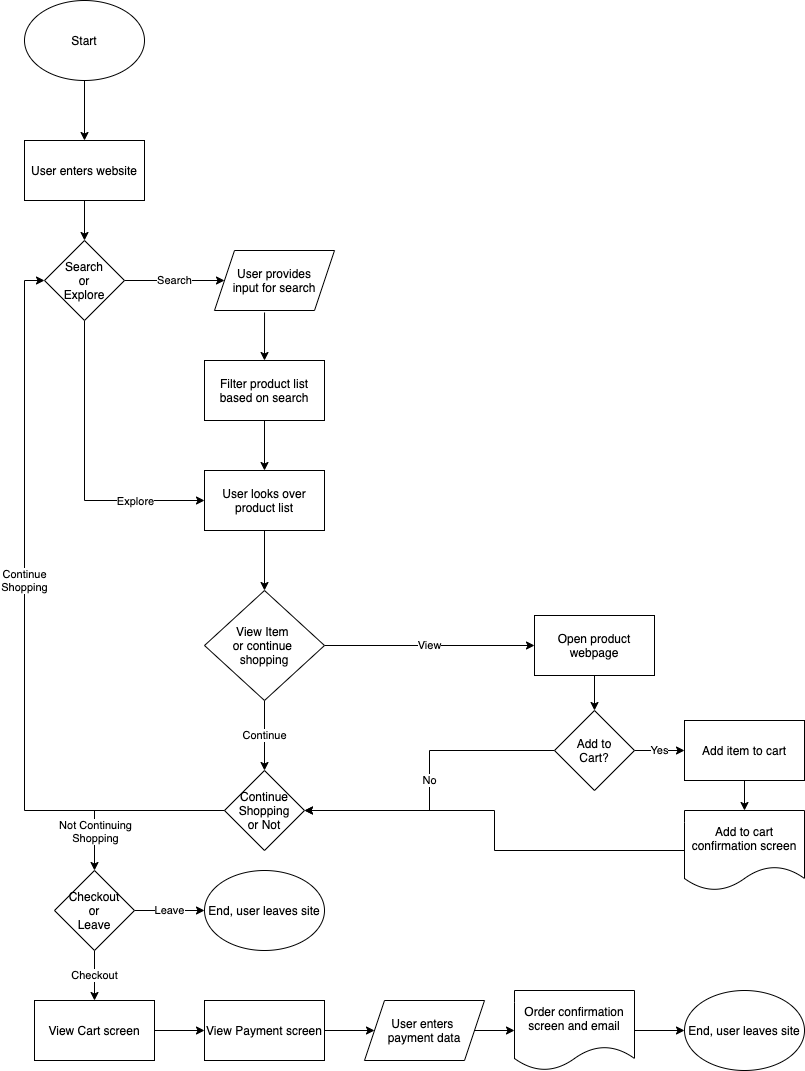

The diagram above was exported from draw.io. Its source (the exported page's mxGraphModel, read from the mxfile embedded in the PNG):
<mxGraphModel dx="1710" dy="1167" grid="1" gridSize="10" guides="1" tooltips="1" connect="1" arrows="1" fold="1" page="1" pageScale="1" pageWidth="850" pageHeight="1100" math="0" shadow="0">
  <root>
    <mxCell id="0" />
    <mxCell id="1" parent="0" />
    <mxCell id="6" style="edgeStyle=orthogonalEdgeStyle;rounded=0;orthogonalLoop=1;jettySize=auto;html=1;" edge="1" parent="1" source="2" target="4">
      <mxGeometry relative="1" as="geometry" />
    </mxCell>
    <mxCell id="2" value="Start" style="ellipse;whiteSpace=wrap;html=1;" vertex="1" parent="1">
      <mxGeometry x="40" y="20" width="120" height="80" as="geometry" />
    </mxCell>
    <mxCell id="8" value="Search" style="edgeStyle=orthogonalEdgeStyle;rounded=0;orthogonalLoop=1;jettySize=auto;html=1;entryX=0;entryY=0.5;entryDx=0;entryDy=0;" edge="1" parent="1" source="3" target="55">
      <mxGeometry relative="1" as="geometry">
        <mxPoint x="220" y="300" as="targetPoint" />
      </mxGeometry>
    </mxCell>
    <mxCell id="11" style="edgeStyle=orthogonalEdgeStyle;rounded=0;orthogonalLoop=1;jettySize=auto;html=1;entryX=0;entryY=0.5;entryDx=0;entryDy=0;" edge="1" parent="1" source="3" target="9">
      <mxGeometry relative="1" as="geometry">
        <Array as="points">
          <mxPoint x="100" y="520" />
        </Array>
      </mxGeometry>
    </mxCell>
    <mxCell id="12" value="Explore" style="edgeLabel;html=1;align=center;verticalAlign=middle;resizable=0;points=[];" vertex="1" connectable="0" parent="11">
      <mxGeometry x="0.3111" y="3" relative="1" as="geometry">
        <mxPoint x="33" y="3" as="offset" />
      </mxGeometry>
    </mxCell>
    <mxCell id="3" value="Search&lt;br&gt;or&lt;br&gt;Explore" style="rhombus;whiteSpace=wrap;html=1;" vertex="1" parent="1">
      <mxGeometry x="60" y="260" width="80" height="80" as="geometry" />
    </mxCell>
    <mxCell id="5" style="edgeStyle=orthogonalEdgeStyle;rounded=0;orthogonalLoop=1;jettySize=auto;html=1;" edge="1" parent="1" source="4" target="3">
      <mxGeometry relative="1" as="geometry" />
    </mxCell>
    <mxCell id="4" value="User enters website" style="rounded=0;whiteSpace=wrap;html=1;" vertex="1" parent="1">
      <mxGeometry x="40" y="160" width="120" height="60" as="geometry" />
    </mxCell>
    <mxCell id="14" style="edgeStyle=orthogonalEdgeStyle;rounded=0;orthogonalLoop=1;jettySize=auto;html=1;entryX=0.5;entryY=0;entryDx=0;entryDy=0;exitX=0.417;exitY=1.033;exitDx=0;exitDy=0;exitPerimeter=0;" edge="1" parent="1" source="55" target="13">
      <mxGeometry relative="1" as="geometry">
        <mxPoint x="280" y="330" as="sourcePoint" />
      </mxGeometry>
    </mxCell>
    <mxCell id="19" style="edgeStyle=orthogonalEdgeStyle;rounded=0;orthogonalLoop=1;jettySize=auto;html=1;" edge="1" parent="1" source="9" target="18">
      <mxGeometry relative="1" as="geometry" />
    </mxCell>
    <mxCell id="9" value="User looks over product list" style="whiteSpace=wrap;html=1;" vertex="1" parent="1">
      <mxGeometry x="220" y="490" width="120" height="60" as="geometry" />
    </mxCell>
    <mxCell id="15" style="edgeStyle=orthogonalEdgeStyle;rounded=0;orthogonalLoop=1;jettySize=auto;html=1;entryX=0.5;entryY=0;entryDx=0;entryDy=0;" edge="1" parent="1" source="13" target="9">
      <mxGeometry relative="1" as="geometry" />
    </mxCell>
    <mxCell id="13" value="Filter product list based on search" style="whiteSpace=wrap;html=1;" vertex="1" parent="1">
      <mxGeometry x="220" y="380" width="120" height="60" as="geometry" />
    </mxCell>
    <mxCell id="50" style="edgeStyle=orthogonalEdgeStyle;rounded=0;orthogonalLoop=1;jettySize=auto;html=1;entryX=0.5;entryY=0;entryDx=0;entryDy=0;" edge="1" parent="1" source="16" target="49">
      <mxGeometry relative="1" as="geometry" />
    </mxCell>
    <mxCell id="16" value="Open product webpage" style="whiteSpace=wrap;html=1;" vertex="1" parent="1">
      <mxGeometry x="550" y="635" width="120" height="60" as="geometry" />
    </mxCell>
    <mxCell id="20" value="View" style="edgeStyle=orthogonalEdgeStyle;rounded=0;orthogonalLoop=1;jettySize=auto;html=1;entryX=0;entryY=0.5;entryDx=0;entryDy=0;" edge="1" parent="1" source="18" target="16">
      <mxGeometry relative="1" as="geometry" />
    </mxCell>
    <mxCell id="23" value="Continue" style="edgeStyle=orthogonalEdgeStyle;rounded=0;orthogonalLoop=1;jettySize=auto;html=1;" edge="1" parent="1" source="18" target="25">
      <mxGeometry relative="1" as="geometry">
        <mxPoint x="280" y="780" as="targetPoint" />
      </mxGeometry>
    </mxCell>
    <mxCell id="18" value="View Item &lt;br&gt;or continue &lt;br&gt;shopping" style="rhombus;whiteSpace=wrap;html=1;" vertex="1" parent="1">
      <mxGeometry x="220" y="610" width="120" height="110" as="geometry" />
    </mxCell>
    <mxCell id="43" style="edgeStyle=orthogonalEdgeStyle;rounded=0;orthogonalLoop=1;jettySize=auto;html=1;entryX=0.5;entryY=0;entryDx=0;entryDy=0;" edge="1" parent="1" source="25" target="42">
      <mxGeometry relative="1" as="geometry">
        <Array as="points">
          <mxPoint x="110" y="830" />
        </Array>
      </mxGeometry>
    </mxCell>
    <mxCell id="44" value="Not Continuing&lt;br&gt;Shopping" style="edgeLabel;html=1;align=center;verticalAlign=middle;resizable=0;points=[];" vertex="1" connectable="0" parent="43">
      <mxGeometry x="0.6" y="-1" relative="1" as="geometry">
        <mxPoint x="1" y="-2" as="offset" />
      </mxGeometry>
    </mxCell>
    <mxCell id="69" style="edgeStyle=orthogonalEdgeStyle;rounded=0;orthogonalLoop=1;jettySize=auto;html=1;entryX=0;entryY=0.5;entryDx=0;entryDy=0;" edge="1" parent="1" source="25" target="3">
      <mxGeometry relative="1" as="geometry" />
    </mxCell>
    <mxCell id="70" value="Continue&lt;br&gt;Shopping" style="edgeLabel;html=1;align=center;verticalAlign=middle;resizable=0;points=[];" vertex="1" connectable="0" parent="69">
      <mxGeometry x="0.1493" y="1" relative="1" as="geometry">
        <mxPoint as="offset" />
      </mxGeometry>
    </mxCell>
    <mxCell id="25" value="Continue&lt;br&gt;Shopping&lt;br&gt;or Not" style="rhombus;whiteSpace=wrap;html=1;" vertex="1" parent="1">
      <mxGeometry x="240" y="790" width="80" height="80" as="geometry" />
    </mxCell>
    <mxCell id="41" style="edgeStyle=orthogonalEdgeStyle;rounded=0;orthogonalLoop=1;jettySize=auto;html=1;" edge="1" parent="1" source="28" target="32">
      <mxGeometry relative="1" as="geometry" />
    </mxCell>
    <mxCell id="28" value="View Cart screen" style="whiteSpace=wrap;html=1;" vertex="1" parent="1">
      <mxGeometry x="50" y="1020" width="120" height="60" as="geometry" />
    </mxCell>
    <mxCell id="35" style="edgeStyle=orthogonalEdgeStyle;rounded=0;orthogonalLoop=1;jettySize=auto;html=1;" edge="1" parent="1" source="32" target="34">
      <mxGeometry relative="1" as="geometry" />
    </mxCell>
    <mxCell id="32" value="View Payment screen" style="whiteSpace=wrap;html=1;" vertex="1" parent="1">
      <mxGeometry x="220" y="1020" width="120" height="60" as="geometry" />
    </mxCell>
    <mxCell id="37" style="edgeStyle=orthogonalEdgeStyle;rounded=0;orthogonalLoop=1;jettySize=auto;html=1;entryX=0;entryY=0.5;entryDx=0;entryDy=0;" edge="1" parent="1" source="34" target="36">
      <mxGeometry relative="1" as="geometry" />
    </mxCell>
    <mxCell id="34" value="User enters &lt;br&gt;payment data" style="shape=parallelogram;perimeter=parallelogramPerimeter;whiteSpace=wrap;html=1;fixedSize=1;" vertex="1" parent="1">
      <mxGeometry x="380" y="1020" width="120" height="60" as="geometry" />
    </mxCell>
    <mxCell id="40" style="edgeStyle=orthogonalEdgeStyle;rounded=0;orthogonalLoop=1;jettySize=auto;html=1;entryX=0;entryY=0.5;entryDx=0;entryDy=0;" edge="1" parent="1" source="36" target="38">
      <mxGeometry relative="1" as="geometry" />
    </mxCell>
    <mxCell id="36" value="Order confirmation screen and email" style="shape=document;whiteSpace=wrap;html=1;boundedLbl=1;" vertex="1" parent="1">
      <mxGeometry x="530" y="1010" width="120" height="80" as="geometry" />
    </mxCell>
    <mxCell id="38" value="End, user leaves site" style="ellipse;whiteSpace=wrap;html=1;" vertex="1" parent="1">
      <mxGeometry x="700" y="1010" width="120" height="80" as="geometry" />
    </mxCell>
    <mxCell id="46" value="Checkout" style="edgeStyle=orthogonalEdgeStyle;rounded=0;orthogonalLoop=1;jettySize=auto;html=1;entryX=0.5;entryY=0;entryDx=0;entryDy=0;" edge="1" parent="1" source="42" target="28">
      <mxGeometry relative="1" as="geometry" />
    </mxCell>
    <mxCell id="48" value="Leave" style="edgeStyle=orthogonalEdgeStyle;rounded=0;orthogonalLoop=1;jettySize=auto;html=1;" edge="1" parent="1" source="42" target="47">
      <mxGeometry relative="1" as="geometry" />
    </mxCell>
    <mxCell id="42" value="Checkout&lt;br&gt;or&lt;br&gt;Leave" style="rhombus;whiteSpace=wrap;html=1;" vertex="1" parent="1">
      <mxGeometry x="70" y="890" width="80" height="80" as="geometry" />
    </mxCell>
    <mxCell id="47" value="End, user leaves site" style="ellipse;whiteSpace=wrap;html=1;" vertex="1" parent="1">
      <mxGeometry x="220" y="890" width="120" height="80" as="geometry" />
    </mxCell>
    <mxCell id="51" value="No" style="edgeStyle=orthogonalEdgeStyle;rounded=0;orthogonalLoop=1;jettySize=auto;html=1;" edge="1" parent="1" source="49" target="25">
      <mxGeometry relative="1" as="geometry" />
    </mxCell>
    <mxCell id="58" value="Yes" style="edgeStyle=orthogonalEdgeStyle;rounded=0;orthogonalLoop=1;jettySize=auto;html=1;entryX=0;entryY=0.5;entryDx=0;entryDy=0;" edge="1" parent="1" source="49" target="56">
      <mxGeometry relative="1" as="geometry" />
    </mxCell>
    <mxCell id="49" value="Add to&lt;br&gt;Cart?" style="rhombus;whiteSpace=wrap;html=1;" vertex="1" parent="1">
      <mxGeometry x="570" y="730" width="80" height="80" as="geometry" />
    </mxCell>
    <mxCell id="55" value="User provides&lt;br&gt;input for search" style="shape=parallelogram;perimeter=parallelogramPerimeter;whiteSpace=wrap;html=1;fixedSize=1;" vertex="1" parent="1">
      <mxGeometry x="230" y="270" width="120" height="60" as="geometry" />
    </mxCell>
    <mxCell id="66" style="edgeStyle=orthogonalEdgeStyle;rounded=0;orthogonalLoop=1;jettySize=auto;html=1;" edge="1" parent="1" source="56" target="64">
      <mxGeometry relative="1" as="geometry" />
    </mxCell>
    <mxCell id="56" value="Add item to cart" style="whiteSpace=wrap;html=1;" vertex="1" parent="1">
      <mxGeometry x="700" y="740" width="120" height="60" as="geometry" />
    </mxCell>
    <mxCell id="62" style="edgeStyle=orthogonalEdgeStyle;rounded=0;orthogonalLoop=1;jettySize=auto;html=1;" edge="1" parent="1" source="64" target="25">
      <mxGeometry relative="1" as="geometry">
        <mxPoint x="560" y="870" as="sourcePoint" />
      </mxGeometry>
    </mxCell>
    <mxCell id="64" value="Add to cart confirmation screen" style="shape=document;whiteSpace=wrap;html=1;boundedLbl=1;" vertex="1" parent="1">
      <mxGeometry x="700" y="830" width="120" height="80" as="geometry" />
    </mxCell>
  </root>
</mxGraphModel>